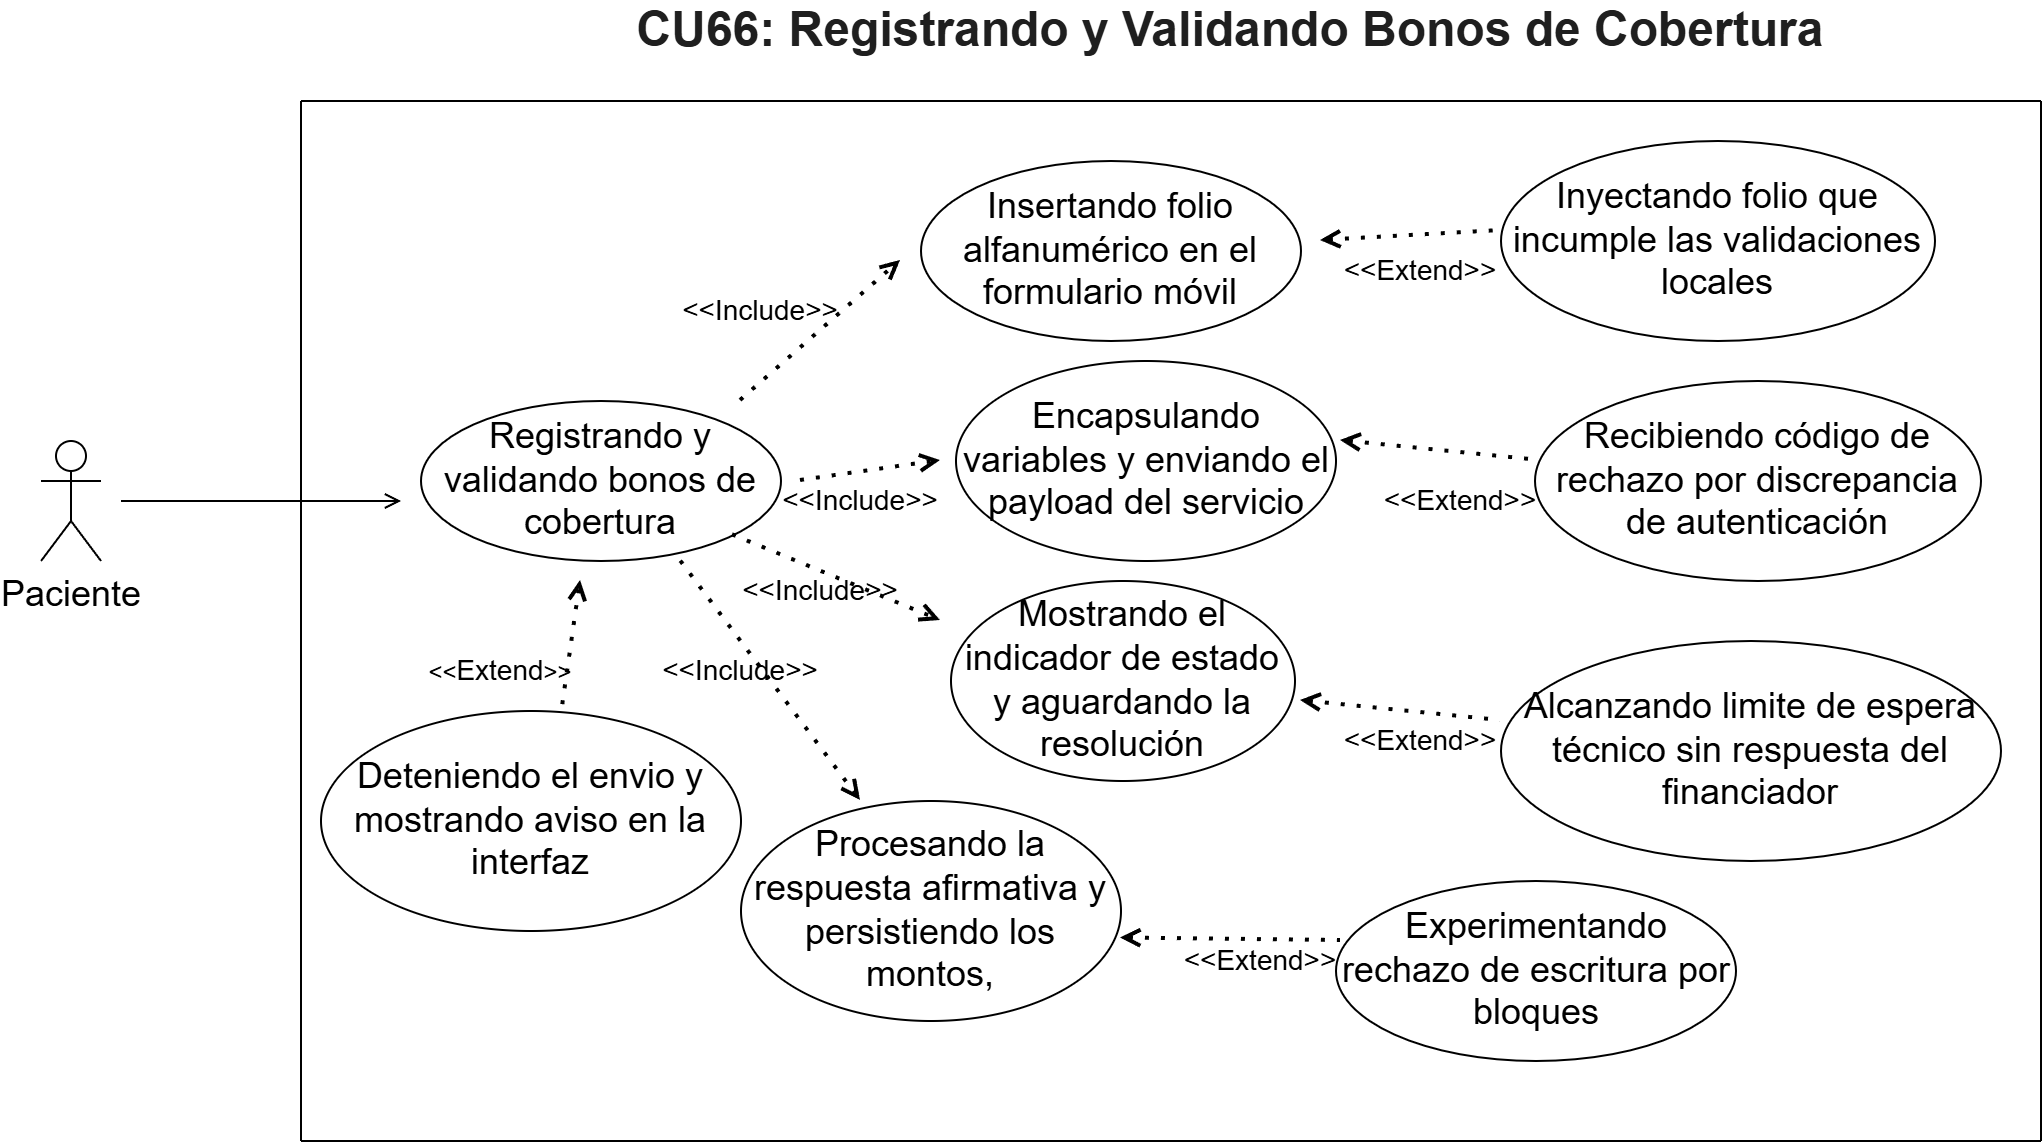

The diagram above was exported from draw.io. Its source (the exported page's mxGraphModel, read from the mxfile embedded in the PNG):
<mxGraphModel dx="2233" dy="826" grid="1" gridSize="10" guides="1" tooltips="1" connect="1" arrows="1" fold="1" page="1" pageScale="1" pageWidth="827" pageHeight="1169" math="0" shadow="0">
  <root>
    <mxCell id="0" />
    <mxCell id="1" parent="0" />
    <mxCell id="kwuN9k6WvtYcLynmy5Zg-1" parent="1" style="text;html=1;whiteSpace=wrap;strokeColor=none;fillColor=none;align=center;verticalAlign=middle;rounded=0;" value="&lt;span id=&quot;docs-internal-guid-0bd9dd93-7fff-3bdf-67ad-7b583c1947da&quot;&gt;&lt;span style=&quot;font-family: Arial, sans-serif; color: rgb(31, 31, 31); background-color: transparent; font-weight: 700; font-variant-numeric: normal; font-variant-east-asian: normal; font-variant-alternates: normal; font-variant-position: normal; font-variant-emoji: normal; vertical-align: baseline; white-space-collapse: preserve;&quot;&gt;&lt;font style=&quot;font-size: 24px;&quot;&gt;CU66: Registrando y Validando Bonos de Cobertura&lt;/font&gt;&lt;/span&gt;&lt;/span&gt;" vertex="1">
      <mxGeometry height="30" width="630" x="160" y="120" as="geometry" />
    </mxCell>
    <mxCell id="WsUp3eP9C3vgZ1rGNoCi-1" parent="1" style="shape=umlActor;verticalLabelPosition=bottom;verticalAlign=top;html=1;outlineConnect=0;" value="&lt;font style=&quot;font-size: 18px;&quot;&gt;Paciente&lt;/font&gt;" vertex="1">
      <mxGeometry height="60" width="30" x="-120" y="340" as="geometry" />
    </mxCell>
    <mxCell id="WsUp3eP9C3vgZ1rGNoCi-2" edge="1" parent="1" style="endArrow=none;html=1;rounded=0;" value="">
      <mxGeometry height="50" relative="1" width="50" as="geometry">
        <mxPoint x="10" y="690" as="sourcePoint" />
        <mxPoint x="880" y="690" as="targetPoint" />
      </mxGeometry>
    </mxCell>
    <mxCell id="WsUp3eP9C3vgZ1rGNoCi-3" edge="1" parent="1" style="endArrow=none;html=1;rounded=0;" value="">
      <mxGeometry height="50" relative="1" width="50" as="geometry">
        <mxPoint x="10" y="170" as="sourcePoint" />
        <mxPoint x="880" y="170" as="targetPoint" />
      </mxGeometry>
    </mxCell>
    <mxCell id="WsUp3eP9C3vgZ1rGNoCi-4" edge="1" parent="1" style="endArrow=none;html=1;rounded=0;" value="">
      <mxGeometry height="50" relative="1" width="50" as="geometry">
        <mxPoint x="10" y="170" as="sourcePoint" />
        <mxPoint x="10" y="690" as="targetPoint" />
      </mxGeometry>
    </mxCell>
    <mxCell id="WsUp3eP9C3vgZ1rGNoCi-5" edge="1" parent="1" style="endArrow=none;html=1;rounded=0;" value="">
      <mxGeometry height="50" relative="1" width="50" as="geometry">
        <mxPoint x="880" y="170" as="sourcePoint" />
        <mxPoint x="880" y="690" as="targetPoint" />
      </mxGeometry>
    </mxCell>
    <mxCell id="WsUp3eP9C3vgZ1rGNoCi-6" edge="1" parent="1" style="endArrow=open;html=1;rounded=0;endFill=0;" value="">
      <mxGeometry height="50" relative="1" width="50" as="geometry">
        <mxPoint x="-80" y="370" as="sourcePoint" />
        <mxPoint x="60" y="370" as="targetPoint" />
      </mxGeometry>
    </mxCell>
    <mxCell id="WsUp3eP9C3vgZ1rGNoCi-7" parent="1" style="ellipse;whiteSpace=wrap;html=1;" value="&lt;font style=&quot;font-size: 18px;&quot;&gt;Registrando y validando bonos de cobertura&lt;/font&gt;" vertex="1">
      <mxGeometry height="80" width="180" x="70" y="320" as="geometry" />
    </mxCell>
    <mxCell id="WsUp3eP9C3vgZ1rGNoCi-8" edge="1" parent="1" style="endArrow=open;dashed=1;html=1;dashPattern=1 3;strokeWidth=2;rounded=0;endFill=0;" value="">
      <mxGeometry height="50" relative="1" width="50" as="geometry">
        <mxPoint x="230" y="320" as="sourcePoint" />
        <mxPoint x="310" y="250" as="targetPoint" />
      </mxGeometry>
    </mxCell>
    <mxCell id="WsUp3eP9C3vgZ1rGNoCi-9" edge="1" parent="1" style="endArrow=open;dashed=1;html=1;dashPattern=1 3;strokeWidth=2;rounded=0;endFill=0;" value="">
      <mxGeometry height="50" relative="1" width="50" as="geometry">
        <mxPoint x="260" y="360" as="sourcePoint" />
        <mxPoint x="330" y="350" as="targetPoint" />
      </mxGeometry>
    </mxCell>
    <mxCell id="WsUp3eP9C3vgZ1rGNoCi-10" edge="1" parent="1" source="WsUp3eP9C3vgZ1rGNoCi-7" style="endArrow=open;dashed=1;html=1;dashPattern=1 3;strokeWidth=2;rounded=0;endFill=0;" value="">
      <mxGeometry height="50" relative="1" width="50" as="geometry">
        <mxPoint x="260" y="399" as="sourcePoint" />
        <mxPoint x="330" y="430" as="targetPoint" />
      </mxGeometry>
    </mxCell>
    <mxCell id="WsUp3eP9C3vgZ1rGNoCi-11" edge="1" parent="1" source="WsUp3eP9C3vgZ1rGNoCi-7" style="endArrow=open;dashed=1;html=1;dashPattern=1 3;strokeWidth=2;rounded=0;endFill=0;exitX=0.723;exitY=1.004;exitDx=0;exitDy=0;exitPerimeter=0;" value="">
      <mxGeometry height="50" relative="1" width="50" as="geometry">
        <mxPoint x="220" y="420" as="sourcePoint" />
        <mxPoint x="290" y="520" as="targetPoint" />
      </mxGeometry>
    </mxCell>
    <mxCell id="WsUp3eP9C3vgZ1rGNoCi-12" edge="1" parent="1" style="endArrow=open;dashed=1;html=1;dashPattern=1 3;strokeWidth=2;rounded=0;endFill=0;" value="">
      <mxGeometry height="50" relative="1" width="50" as="geometry">
        <mxPoint x="140" y="480" as="sourcePoint" />
        <mxPoint x="150" y="410" as="targetPoint" />
      </mxGeometry>
    </mxCell>
    <mxCell id="WsUp3eP9C3vgZ1rGNoCi-13" parent="1" style="ellipse;whiteSpace=wrap;html=1;" value="&lt;font style=&quot;font-size: 18px;&quot;&gt;Deteniendo el envio y mostrando aviso en la interfaz&lt;/font&gt;" vertex="1">
      <mxGeometry height="110" width="210" x="20" y="475" as="geometry" />
    </mxCell>
    <mxCell id="WsUp3eP9C3vgZ1rGNoCi-14" parent="1" style="ellipse;whiteSpace=wrap;html=1;" value="&lt;font style=&quot;font-size: 18px;&quot;&gt;Insertando folio alfanumérico en el formulario móvil&lt;/font&gt;" vertex="1">
      <mxGeometry height="90" width="190" x="320" y="200" as="geometry" />
    </mxCell>
    <mxCell id="WsUp3eP9C3vgZ1rGNoCi-15" parent="1" style="ellipse;whiteSpace=wrap;html=1;" value="&lt;font style=&quot;font-size: 18px;&quot;&gt;Encapsulando variables y enviando el payload del servicio&lt;/font&gt;" vertex="1">
      <mxGeometry height="100" width="190" x="337.5" y="300" as="geometry" />
    </mxCell>
    <mxCell id="WsUp3eP9C3vgZ1rGNoCi-16" parent="1" style="ellipse;whiteSpace=wrap;html=1;" value="&lt;font style=&quot;font-size: 18px;&quot;&gt;Procesando la respuesta afirmativa y persistiendo los montos,&lt;/font&gt;" vertex="1">
      <mxGeometry height="110" width="190" x="230" y="520" as="geometry" />
    </mxCell>
    <mxCell id="WsUp3eP9C3vgZ1rGNoCi-17" parent="1" style="ellipse;whiteSpace=wrap;html=1;" value="&lt;font style=&quot;font-size: 18px;&quot;&gt;Alcanzando limite de espera técnico sin respuesta del financiador&lt;/font&gt;" vertex="1">
      <mxGeometry height="110" width="250" x="610" y="440" as="geometry" />
    </mxCell>
    <mxCell id="WsUp3eP9C3vgZ1rGNoCi-18" parent="1" style="ellipse;whiteSpace=wrap;html=1;" value="&lt;font style=&quot;font-size: 18px;&quot;&gt;Recibiendo código de rechazo por discrepancia de autenticación&lt;/font&gt;" vertex="1">
      <mxGeometry height="100" width="223" x="627" y="310" as="geometry" />
    </mxCell>
    <mxCell id="WsUp3eP9C3vgZ1rGNoCi-19" parent="1" style="ellipse;whiteSpace=wrap;html=1;" value="&lt;font style=&quot;font-size: 18px;&quot;&gt;Mostrando el indicador de estado y aguardando la resolución&lt;/font&gt;" vertex="1">
      <mxGeometry height="100" width="172" x="335" y="410" as="geometry" />
    </mxCell>
    <mxCell id="WsUp3eP9C3vgZ1rGNoCi-20" parent="1" style="ellipse;whiteSpace=wrap;html=1;" value="&lt;font style=&quot;font-size: 18px;&quot;&gt;Inyectando folio que incumple las validaciones locales&lt;/font&gt;" vertex="1">
      <mxGeometry height="100" width="217" x="610" y="190" as="geometry" />
    </mxCell>
    <mxCell id="WsUp3eP9C3vgZ1rGNoCi-21" parent="1" style="ellipse;whiteSpace=wrap;html=1;" value="&lt;font style=&quot;font-size: 18px;&quot;&gt;Experimentando rechazo de escritura por bloques&lt;/font&gt;" vertex="1">
      <mxGeometry height="90" width="200" x="527.5" y="560" as="geometry" />
    </mxCell>
    <mxCell id="WsUp3eP9C3vgZ1rGNoCi-22" edge="1" parent="1" style="endArrow=none;dashed=1;html=1;dashPattern=1 3;strokeWidth=2;rounded=0;startArrow=open;startFill=0;" value="">
      <mxGeometry height="50" relative="1" width="50" as="geometry">
        <mxPoint x="530" y="340" as="sourcePoint" />
        <mxPoint x="630" y="350" as="targetPoint" />
      </mxGeometry>
    </mxCell>
    <mxCell id="WsUp3eP9C3vgZ1rGNoCi-23" edge="1" parent="1" style="endArrow=none;dashed=1;html=1;dashPattern=1 3;strokeWidth=2;rounded=0;startArrow=open;startFill=0;" value="">
      <mxGeometry height="50" relative="1" width="50" as="geometry">
        <mxPoint x="520" y="240" as="sourcePoint" />
        <mxPoint x="610" y="235" as="targetPoint" />
      </mxGeometry>
    </mxCell>
    <mxCell id="WsUp3eP9C3vgZ1rGNoCi-24" edge="1" parent="1" style="endArrow=none;dashed=1;html=1;dashPattern=1 3;strokeWidth=2;rounded=0;startArrow=open;startFill=0;" value="">
      <mxGeometry height="50" relative="1" width="50" as="geometry">
        <mxPoint x="510" y="470" as="sourcePoint" />
        <mxPoint x="610" y="480" as="targetPoint" />
      </mxGeometry>
    </mxCell>
    <mxCell id="WsUp3eP9C3vgZ1rGNoCi-25" edge="1" parent="1" source="WsUp3eP9C3vgZ1rGNoCi-16" style="endArrow=none;dashed=1;html=1;dashPattern=1 3;strokeWidth=2;rounded=0;startArrow=open;startFill=0;exitX=1;exitY=0.625;exitDx=0;exitDy=0;exitPerimeter=0;" value="">
      <mxGeometry height="50" relative="1" width="50" as="geometry">
        <mxPoint x="430" y="570" as="sourcePoint" />
        <mxPoint x="530" y="590" as="targetPoint" />
      </mxGeometry>
    </mxCell>
    <mxCell id="WsUp3eP9C3vgZ1rGNoCi-26" parent="1" style="text;html=1;whiteSpace=wrap;strokeColor=none;fillColor=none;align=center;verticalAlign=middle;rounded=0;" value="&lt;font style=&quot;font-size: 14px;&quot;&gt;&amp;lt;&amp;lt;Include&amp;gt;&amp;gt;&lt;/font&gt;" vertex="1">
      <mxGeometry height="30" width="60" x="200" y="440" as="geometry" />
    </mxCell>
    <mxCell id="WsUp3eP9C3vgZ1rGNoCi-27" parent="1" style="text;html=1;whiteSpace=wrap;strokeColor=none;fillColor=none;align=center;verticalAlign=middle;rounded=0;" value="&lt;font style=&quot;font-size: 14px;&quot;&gt;&amp;lt;&amp;lt;Include&amp;gt;&amp;gt;&lt;/font&gt;" vertex="1">
      <mxGeometry height="30" width="60" x="260" y="355" as="geometry" />
    </mxCell>
    <mxCell id="WsUp3eP9C3vgZ1rGNoCi-28" parent="1" style="text;html=1;whiteSpace=wrap;strokeColor=none;fillColor=none;align=center;verticalAlign=middle;rounded=0;" value="&lt;font style=&quot;font-size: 14px;&quot;&gt;&amp;lt;&amp;lt;Include&amp;gt;&amp;gt;&lt;/font&gt;" vertex="1">
      <mxGeometry height="30" width="60" x="240" y="400" as="geometry" />
    </mxCell>
    <mxCell id="WsUp3eP9C3vgZ1rGNoCi-29" parent="1" style="text;html=1;whiteSpace=wrap;strokeColor=none;fillColor=none;align=center;verticalAlign=middle;rounded=0;" value="&lt;font style=&quot;font-size: 14px;&quot;&gt;&amp;lt;&amp;lt;Include&amp;gt;&amp;gt;&lt;/font&gt;" vertex="1">
      <mxGeometry height="30" width="60" x="210" y="260" as="geometry" />
    </mxCell>
    <mxCell id="WsUp3eP9C3vgZ1rGNoCi-30" parent="1" style="text;html=1;whiteSpace=wrap;strokeColor=none;fillColor=none;align=center;verticalAlign=middle;rounded=0;" value="&lt;font style=&quot;font-size: 14px;&quot;&gt;&amp;lt;&amp;lt;Extend&amp;gt;&amp;gt;&lt;/font&gt;" vertex="1">
      <mxGeometry height="30" width="60" x="540" y="240" as="geometry" />
    </mxCell>
    <mxCell id="WsUp3eP9C3vgZ1rGNoCi-31" parent="1" style="text;html=1;whiteSpace=wrap;strokeColor=none;fillColor=none;align=center;verticalAlign=middle;rounded=0;" value="&amp;lt;&amp;lt;&lt;font style=&quot;font-size: 14px;&quot;&gt;Extend&lt;/font&gt;&amp;gt;&amp;gt;" vertex="1">
      <mxGeometry height="30" width="60" x="80" y="440" as="geometry" />
    </mxCell>
    <mxCell id="WsUp3eP9C3vgZ1rGNoCi-32" parent="1" style="text;html=1;whiteSpace=wrap;strokeColor=none;fillColor=none;align=center;verticalAlign=middle;rounded=0;" value="&lt;font style=&quot;font-size: 14px;&quot;&gt;&amp;lt;&amp;lt;Extend&amp;gt;&amp;gt;&lt;/font&gt;" vertex="1">
      <mxGeometry height="30" width="60" x="460" y="585" as="geometry" />
    </mxCell>
    <mxCell id="WsUp3eP9C3vgZ1rGNoCi-33" parent="1" style="text;html=1;whiteSpace=wrap;strokeColor=none;fillColor=none;align=center;verticalAlign=middle;rounded=0;" value="&lt;font style=&quot;font-size: 14px;&quot;&gt;&amp;lt;&amp;lt;Extend&amp;gt;&amp;gt;&lt;/font&gt;" vertex="1">
      <mxGeometry height="30" width="60" x="540" y="475" as="geometry" />
    </mxCell>
    <mxCell id="WsUp3eP9C3vgZ1rGNoCi-34" parent="1" style="text;html=1;whiteSpace=wrap;strokeColor=none;fillColor=none;align=center;verticalAlign=middle;rounded=0;" value="&lt;font style=&quot;font-size: 14px;&quot;&gt;&amp;lt;&amp;lt;Extend&amp;gt;&amp;gt;&lt;/font&gt;" vertex="1">
      <mxGeometry height="30" width="60" x="560" y="355" as="geometry" />
    </mxCell>
  </root>
</mxGraphModel>